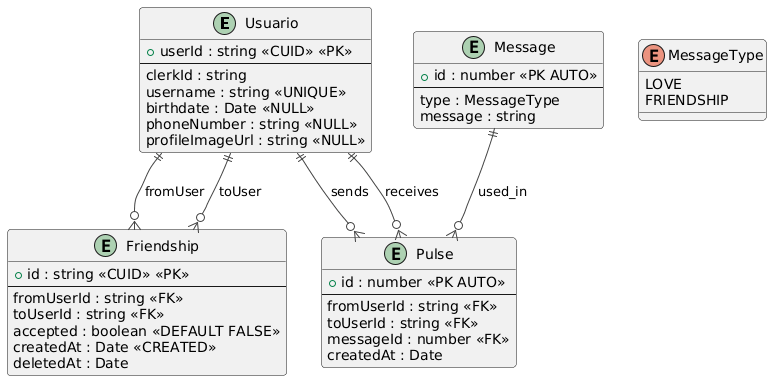

The diagram above was rendered by PlantUML. Its source (embedded in the PNG):
@startuml
!theme vibrant

entity Usuario {
  +userId : string <<CUID>> <<PK>>
  --
  clerkId : string
  username : string <<UNIQUE>>
  birthdate : Date <<NULL>>
  phoneNumber : string <<NULL>>
  profileImageUrl : string <<NULL>>
}

entity Friendship {
  +id : string <<CUID>> <<PK>>
  --
  fromUserId : string <<FK>>
  toUserId : string <<FK>>
  accepted : boolean <<DEFAULT FALSE>>
  createdAt : Date <<CREATED>>
  deletedAt : Date
}

entity Message {
  +id : number <<PK AUTO>>
  --
  type : MessageType
  message : string
}

entity Pulse {
  +id : number <<PK AUTO>>
  --
  fromUserId : string <<FK>>
  toUserId : string <<FK>>
  messageId : number <<FK>>
  createdAt : Date
}

enum MessageType {
  LOVE
  FRIENDSHIP
}

' Relaciones
Usuario ||--o{ Friendship : fromUser
Usuario ||--o{ Friendship : toUser

Usuario ||--o{ Pulse : sends
Usuario ||--o{ Pulse : receives

Message ||--o{ Pulse : used_in
@enduml